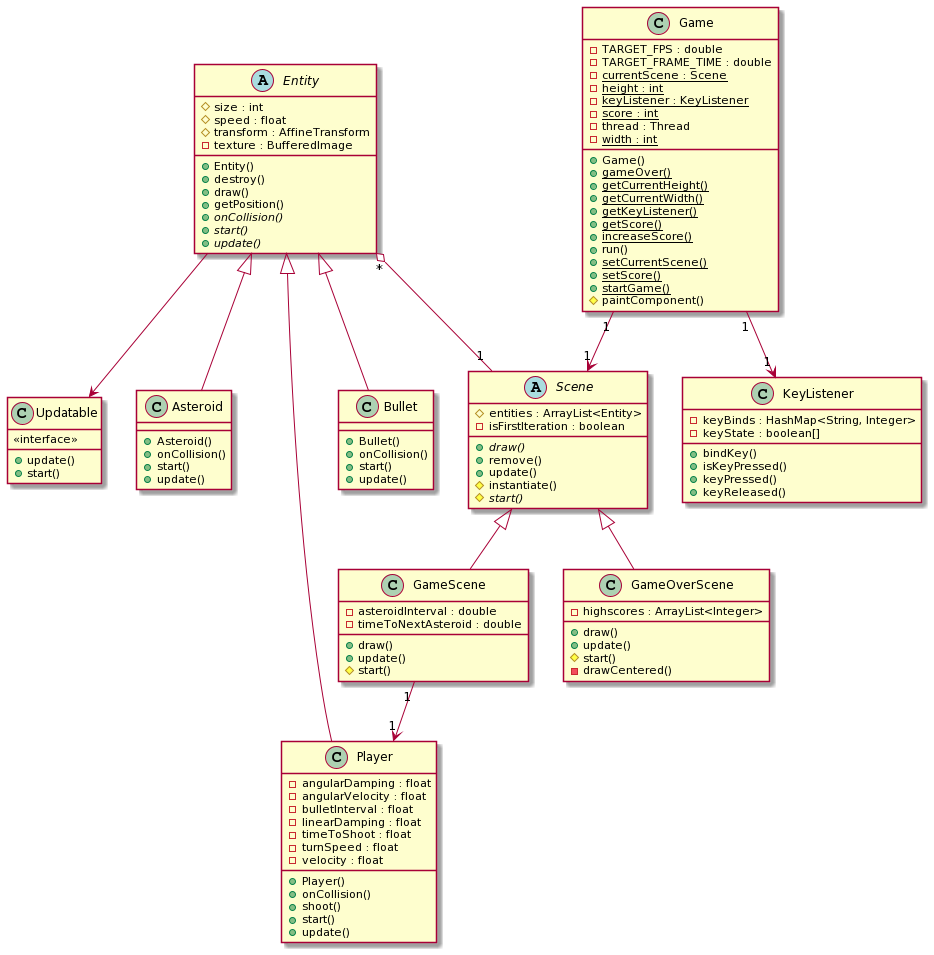

The diagram above was rendered by PlantUML. Its source (embedded in the PNG):
@startuml
class Asteroid extends Entity{
        + Asteroid()
        + onCollision()
        + start()
        + update()
    }
  
  

  
    class Bullet extends Entity {
        + Bullet()
        + onCollision()
        + start()
        + update()
    }
  
  

  
    abstract class Entity {
        # size : int
        # speed : float
        # transform : AffineTransform
        - texture : BufferedImage
        + Entity()
        + destroy()
        + draw()
        + getPosition()
        {abstract} + onCollision()
        {abstract} + start()
        {abstract} + update()
    }

    class Updatable {
        <<interface>>
        + update()
        + start()
    }
  
    class Game {
        - TARGET_FPS : double
        - TARGET_FRAME_TIME : double
        {static} - currentScene : Scene
        {static} - height : int
        {static} - keyListener : KeyListener
        {static} - score : int
        - thread : Thread
        {static} - width : int
        + Game()
        {static} + gameOver()
        {static} + getCurrentHeight()
        {static} + getCurrentWidth()
        {static} + getKeyListener()
        {static} + getScore()
        {static} + increaseScore()
        + run()
        {static} + setCurrentScene()
        {static} + setScore()
        {static} + startGame()
        # paintComponent()
    }
  
  

  
    class GameOverScene extends Scene {
        - highscores : ArrayList<Integer>
        + draw()
        + update()
        # start()
        - drawCentered()
    }
  
  

  
    class GameScene extends Scene {
        - asteroidInterval : double
        - timeToNextAsteroid : double
        + draw()
        + update()
        # start()
    }
  
  

  
    class KeyListener {
        - keyBinds : HashMap<String, Integer>
        - keyState : boolean[]
        + bindKey()
        + isKeyPressed()
        + keyPressed()
        + keyReleased()
    }
  
  

  
    class Player extends Entity {
        - angularDamping : float
        - angularVelocity : float
        - bulletInterval : float
        - linearDamping : float
        - timeToShoot : float
        - turnSpeed : float
        - velocity : float
        + Player()
        + onCollision()
        + shoot()
        + start()
        + update()
    }
  
  

  
    abstract class Scene {
        # entities : ArrayList<Entity>
        - isFirstIteration : boolean
        {abstract} + draw()
        + remove()
        + update()
        # instantiate()
        {abstract} # start()
    }
 

  Entity "*" o-- "1" Scene
  Game "1" --> "1" KeyListener
  Game "1" --> "1" Scene
  GameScene "1" --> "1" Player
  Entity --> Updatable
@enduml